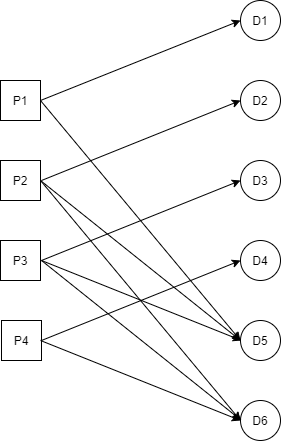

The diagram above was exported from draw.io. Its source (the exported page's mxGraphModel, read from the mxfile embedded in the PNG):
<mxGraphModel dx="1662" dy="762" grid="1" gridSize="10" guides="1" tooltips="1" connect="1" arrows="1" fold="1" page="1" pageScale="1" pageWidth="827" pageHeight="1169" math="0" shadow="0">
  <root>
    <mxCell id="0" />
    <mxCell id="1" parent="0" />
    <mxCell id="PY1-gpWcLUAm7AGEBxiU-1" value="P1" style="whiteSpace=wrap;html=1;aspect=fixed;" vertex="1" parent="1">
      <mxGeometry x="120" y="120" width="40" height="40" as="geometry" />
    </mxCell>
    <mxCell id="PY1-gpWcLUAm7AGEBxiU-2" value="P2" style="whiteSpace=wrap;html=1;aspect=fixed;" vertex="1" parent="1">
      <mxGeometry x="120" y="200" width="40" height="40" as="geometry" />
    </mxCell>
    <mxCell id="PY1-gpWcLUAm7AGEBxiU-3" value="P3" style="whiteSpace=wrap;html=1;aspect=fixed;" vertex="1" parent="1">
      <mxGeometry x="120" y="280" width="40" height="40" as="geometry" />
    </mxCell>
    <mxCell id="PY1-gpWcLUAm7AGEBxiU-4" value="P4" style="whiteSpace=wrap;html=1;aspect=fixed;" vertex="1" parent="1">
      <mxGeometry x="121" y="360" width="40" height="40" as="geometry" />
    </mxCell>
    <mxCell id="PY1-gpWcLUAm7AGEBxiU-6" value="D1" style="ellipse;whiteSpace=wrap;html=1;aspect=fixed;" vertex="1" parent="1">
      <mxGeometry x="360" y="40" width="40" height="40" as="geometry" />
    </mxCell>
    <mxCell id="PY1-gpWcLUAm7AGEBxiU-7" value="D2" style="ellipse;whiteSpace=wrap;html=1;aspect=fixed;" vertex="1" parent="1">
      <mxGeometry x="360" y="120" width="40" height="40" as="geometry" />
    </mxCell>
    <mxCell id="PY1-gpWcLUAm7AGEBxiU-8" value="D3" style="ellipse;whiteSpace=wrap;html=1;aspect=fixed;" vertex="1" parent="1">
      <mxGeometry x="360" y="200" width="40" height="40" as="geometry" />
    </mxCell>
    <mxCell id="PY1-gpWcLUAm7AGEBxiU-9" value="D4" style="ellipse;whiteSpace=wrap;html=1;aspect=fixed;" vertex="1" parent="1">
      <mxGeometry x="360" y="280" width="40" height="40" as="geometry" />
    </mxCell>
    <mxCell id="PY1-gpWcLUAm7AGEBxiU-10" value="D5" style="ellipse;whiteSpace=wrap;html=1;aspect=fixed;" vertex="1" parent="1">
      <mxGeometry x="360" y="360" width="40" height="40" as="geometry" />
    </mxCell>
    <mxCell id="PY1-gpWcLUAm7AGEBxiU-11" value="D6" style="ellipse;whiteSpace=wrap;html=1;aspect=fixed;" vertex="1" parent="1">
      <mxGeometry x="360" y="440" width="40" height="40" as="geometry" />
    </mxCell>
    <mxCell id="PY1-gpWcLUAm7AGEBxiU-13" value="" style="endArrow=classic;html=1;entryX=0;entryY=0.5;entryDx=0;entryDy=0;" edge="1" parent="1" target="PY1-gpWcLUAm7AGEBxiU-6">
      <mxGeometry width="50" height="50" relative="1" as="geometry">
        <mxPoint x="160" y="140" as="sourcePoint" />
        <mxPoint x="210" y="90" as="targetPoint" />
      </mxGeometry>
    </mxCell>
    <mxCell id="PY1-gpWcLUAm7AGEBxiU-14" value="" style="endArrow=classic;html=1;entryX=0;entryY=0.5;entryDx=0;entryDy=0;" edge="1" parent="1" target="PY1-gpWcLUAm7AGEBxiU-7">
      <mxGeometry width="50" height="50" relative="1" as="geometry">
        <mxPoint x="161" y="220" as="sourcePoint" />
        <mxPoint x="211" y="170" as="targetPoint" />
      </mxGeometry>
    </mxCell>
    <mxCell id="PY1-gpWcLUAm7AGEBxiU-16" value="" style="endArrow=classic;html=1;entryX=0;entryY=0.5;entryDx=0;entryDy=0;" edge="1" parent="1">
      <mxGeometry width="50" height="50" relative="1" as="geometry">
        <mxPoint x="161" y="300" as="sourcePoint" />
        <mxPoint x="360" y="220" as="targetPoint" />
      </mxGeometry>
    </mxCell>
    <mxCell id="PY1-gpWcLUAm7AGEBxiU-17" value="" style="endArrow=classic;html=1;entryX=0;entryY=0.5;entryDx=0;entryDy=0;" edge="1" parent="1">
      <mxGeometry width="50" height="50" relative="1" as="geometry">
        <mxPoint x="161" y="380" as="sourcePoint" />
        <mxPoint x="360" y="300" as="targetPoint" />
      </mxGeometry>
    </mxCell>
    <mxCell id="PY1-gpWcLUAm7AGEBxiU-18" value="" style="endArrow=classic;html=1;entryX=0;entryY=0.5;entryDx=0;entryDy=0;" edge="1" parent="1" target="PY1-gpWcLUAm7AGEBxiU-10">
      <mxGeometry width="50" height="50" relative="1" as="geometry">
        <mxPoint x="160" y="220" as="sourcePoint" />
        <mxPoint x="359" y="120" as="targetPoint" />
      </mxGeometry>
    </mxCell>
    <mxCell id="PY1-gpWcLUAm7AGEBxiU-19" value="" style="endArrow=classic;html=1;entryX=0;entryY=0.5;entryDx=0;entryDy=0;" edge="1" parent="1" target="PY1-gpWcLUAm7AGEBxiU-10">
      <mxGeometry width="50" height="50" relative="1" as="geometry">
        <mxPoint x="160" y="140" as="sourcePoint" />
        <mxPoint x="360" y="300" as="targetPoint" />
      </mxGeometry>
    </mxCell>
    <mxCell id="PY1-gpWcLUAm7AGEBxiU-20" value="" style="endArrow=classic;html=1;" edge="1" parent="1">
      <mxGeometry width="50" height="50" relative="1" as="geometry">
        <mxPoint x="161" y="300" as="sourcePoint" />
        <mxPoint x="361" y="380" as="targetPoint" />
      </mxGeometry>
    </mxCell>
    <mxCell id="PY1-gpWcLUAm7AGEBxiU-21" value="" style="endArrow=classic;html=1;entryX=0;entryY=0.5;entryDx=0;entryDy=0;" edge="1" parent="1">
      <mxGeometry width="50" height="50" relative="1" as="geometry">
        <mxPoint x="161" y="300" as="sourcePoint" />
        <mxPoint x="361" y="460" as="targetPoint" />
      </mxGeometry>
    </mxCell>
    <mxCell id="PY1-gpWcLUAm7AGEBxiU-22" value="" style="endArrow=classic;html=1;entryX=0;entryY=0.5;entryDx=0;entryDy=0;" edge="1" parent="1" target="PY1-gpWcLUAm7AGEBxiU-11">
      <mxGeometry width="50" height="50" relative="1" as="geometry">
        <mxPoint x="160" y="220" as="sourcePoint" />
        <mxPoint x="400" y="420" as="targetPoint" />
      </mxGeometry>
    </mxCell>
    <mxCell id="PY1-gpWcLUAm7AGEBxiU-23" value="" style="endArrow=classic;html=1;entryX=0;entryY=0.5;entryDx=0;entryDy=0;" edge="1" parent="1" target="PY1-gpWcLUAm7AGEBxiU-11">
      <mxGeometry width="50" height="50" relative="1" as="geometry">
        <mxPoint x="160" y="380" as="sourcePoint" />
        <mxPoint x="410" y="430" as="targetPoint" />
      </mxGeometry>
    </mxCell>
  </root>
</mxGraphModel>